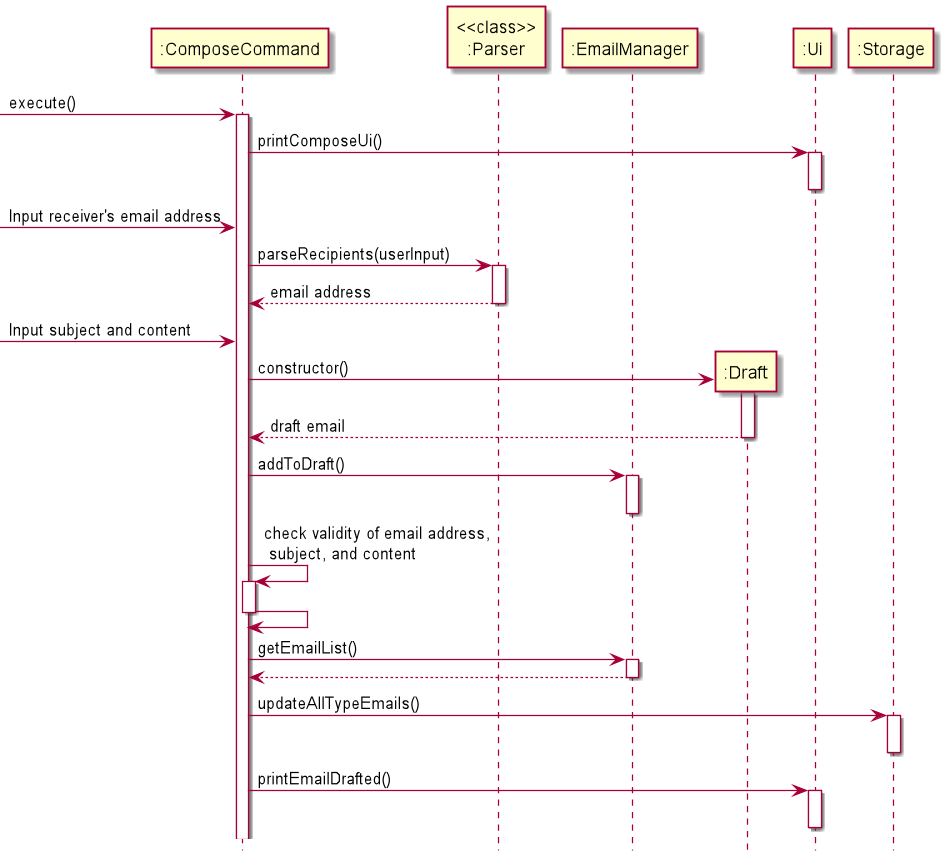

The diagram above was rendered by PlantUML. Its source (embedded in the PNG):
@startuml
'https://plantuml.com/sequence-diagram

participant ":ComposeCommand" as ComposeCommand
participant "<<class>>\n:Parser" as Parser
participant ":EmailManager" as EmailManager
participant ":Draft" as Draft
participant ":Ui" as Ui
participant ":Storage" as Storage
hide footbox

 -> ComposeCommand : execute()
activate ComposeCommand

ComposeCommand -> Ui : printComposeUi()
activate Ui
deactivate Ui

-> ComposeCommand : Input receiver's email address
ComposeCommand -> Parser : parseRecipients(userInput)
activate Parser
return email address
deactivate Parser

-> ComposeCommand : Input subject and content
create Draft
ComposeCommand -> Draft : constructor()
activate Draft
return draft email
deactivate Draft

ComposeCommand -> EmailManager : addToDraft()
activate EmailManager
deactivate EmailManager

ComposeCommand -> ComposeCommand : check validity of email address,\n subject, and content
activate ComposeCommand
ComposeCommand -> ComposeCommand
deactivate ComposeCommand

ComposeCommand -> EmailManager : getEmailList()
activate EmailManager
EmailManager ---> ComposeCommand
deactivate EmailManager

ComposeCommand -> Storage : updateAllTypeEmails()
activate Storage
deactivate Storage

ComposeCommand -> Ui : printEmailDrafted()
activate Ui
deactivate Ui

@enduml